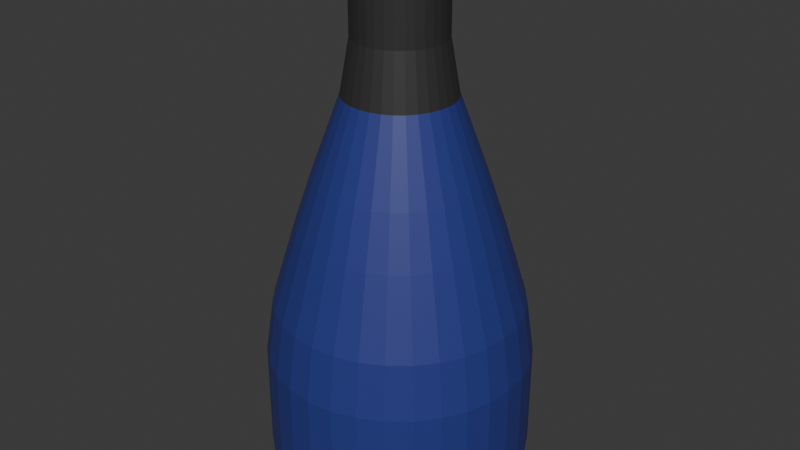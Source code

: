 # Source: Multi_WineBottle2WIP.blend  (saved by Blender 4.5.87; exported with 4.5.12 LTS)
import bpy
from mathutils import Matrix  # noqa: F401  (used for matrix-valued properties, if any)

bpy.ops.wm.read_factory_settings(use_empty=True)
scene = bpy.context.scene
scene.name = 'Scene'

# ---- collections
col_collection = bpy.data.collections.new('Collection'); scene.collection.children.link(col_collection)

# ---- materials (node trees are filled in below, after node groups)
mat_material_002 = bpy.data.materials.new('Material.002')
mat_material_002.diffuse_color = (0.0339, 0.0339, 0.0339, 1.0)
mat_material_002.roughness = 0.5
mat_material_003 = bpy.data.materials.new('Material.003')
mat_material_003.diffuse_color = (0.5906, 0.3712, 0.1878, 1.0)
mat_material_003.roughness = 0.5
mat_material_001 = bpy.data.materials.new('Material.001')
mat_material_001.diffuse_color = (0.006064, 0.04245, 0.005869, 1.0)
mat_material_001.roughness = 0.5
mat_material_004 = bpy.data.materials.new('Material.004')

# ---- material node trees
mat_material_002.use_nodes = True; mat_material_002.node_tree.nodes.clear()
_N = mat_material_002.node_tree.nodes; _L = mat_material_002.node_tree.links
n0 = _N.new('ShaderNodeBsdfPrincipled'); n0.name = 'Principled BSDF'; n0.location = (-200, 100)
n0.inputs[0].default_value = (0.0339, 0.0339, 0.0339, 1.0)
n1 = _N.new('ShaderNodeOutputMaterial'); n1.name = 'Material Output'; n1.location = (200, 100)
n2 = _N.new('ShaderNodeNormalMap'); n2.name = 'Normal Map'; n2.location = (-600, -600)
n2.label = 'Normal/Map'
n2.inputs[0].default_value = 0.0
_L.new(n0.outputs[0], n1.inputs[0])
_L.new(n2.outputs[0], n0.inputs[5])
n1.is_active_output = True
mat_material_003.use_nodes = True; mat_material_003.node_tree.nodes.clear()
_N = mat_material_003.node_tree.nodes; _L = mat_material_003.node_tree.links
n0 = _N.new('ShaderNodeBsdfPrincipled'); n0.name = 'Principled BSDF'; n0.location = (-200, 100)
n0.inputs[0].default_value = (0.5906, 0.3712, 0.1878, 1.0)
n1 = _N.new('ShaderNodeOutputMaterial'); n1.name = 'Material Output'; n1.location = (200, 100)
n2 = _N.new('ShaderNodeNormalMap'); n2.name = 'Normal Map'; n2.location = (-600, -600)
n2.label = 'Normal/Map'
n2.inputs[0].default_value = 0.0
_L.new(n0.outputs[0], n1.inputs[0])
_L.new(n2.outputs[0], n0.inputs[5])
n1.is_active_output = True
mat_material_001.use_nodes = True; mat_material_001.node_tree.nodes.clear()
_N = mat_material_001.node_tree.nodes; _L = mat_material_001.node_tree.links
n0 = _N.new('ShaderNodeBsdfPrincipled'); n0.name = 'Principled BSDF'; n0.location = (-200, 100)
n0.inputs[0].default_value = (0.006064, 0.04245, 0.005869, 1.0)
n1 = _N.new('ShaderNodeOutputMaterial'); n1.name = 'Material Output'; n1.location = (200, 100)
n2 = _N.new('ShaderNodeNormalMap'); n2.name = 'Normal Map'; n2.location = (-600, -600)
n2.label = 'Normal/Map'
n2.inputs[0].default_value = 0.0
_L.new(n0.outputs[0], n1.inputs[0])
_L.new(n2.outputs[0], n0.inputs[5])
n1.is_active_output = True
mat_material_004.use_nodes = True; mat_material_004.node_tree.nodes.clear()
_N = mat_material_004.node_tree.nodes; _L = mat_material_004.node_tree.links
n0 = _N.new('ShaderNodeBsdfPrincipled'); n0.name = 'Principled BSDF'; n0.location = (-200, 100)
n0.inputs[0].default_value = (0.02757, 0.0401, 0.232, 1.0)
n1 = _N.new('ShaderNodeOutputMaterial'); n1.name = 'Material Output'; n1.location = (200, 100)
_L.new(n0.outputs[0], n1.inputs[0])
n1.is_active_output = True

# ---- world
world_world = bpy.data.worlds.new('World'); scene.world = world_world
world_world.use_nodes = True; world_world.node_tree.nodes.clear()
_N = world_world.node_tree.nodes; _L = world_world.node_tree.links
n0 = _N.new('ShaderNodeOutputWorld'); n0.name = 'World Output'; n0.location = (300, 300)
n1 = _N.new('ShaderNodeBackground'); n1.name = 'Background'; n1.location = (10, 300)
n1.inputs[0].default_value = (0.05088, 0.05088, 0.05088, 1.0)
_L.new(n1.outputs[0], n0.inputs[0])
n0.is_active_output = True
world_world.color = (0.05088, 0.05088, 0.05088)
world_world.sun_shadow_jitter_overblur = 0.0

# ---- meshes
me_cylinder = bpy.data.meshes.new('Cylinder')
me_cylinder.from_pydata([(0.04052, 0.2037, 3.221), (0.06649, 0.3343, 3.089), (2.689e-08, 0.3408, 3.089), (1.108e-07, 0.2077, 3.221), (0.07948, 0.1919, 3.221), (0.1304, 0.3149, 3.089), (0.1154, 0.1727, 3.221), (0.1893, 0.2834, 3.089), (0.1469, 0.1469, 3.221), (0.241, 0.241, 3.089), (0.1727, 0.1154, 3.221), (0.2834, 0.1893, 3.089), (0.1919, 0.07948, 3.221), (0.3149, 0.1304, 3.089), (0.2037, 0.04052, 3.221), (0.3343, 0.06649, 3.089), (0.2077, -7.451e-08, 3.221), (0.3408, 1.199e-09, 3.089), (0.2037, -0.04052, 3.221), (0.3343, -0.06649, 3.089), (0.1919, -0.07948, 3.221), (0.3149, -0.1304, 3.089), (0.1727, -0.1154, 3.221), (0.2834, -0.1893, 3.089), (0.1469, -0.1469, 3.221), (0.241, -0.241, 3.089), (0.1154, -0.1727, 3.221), (0.1893, -0.2834, 3.089), (0.07948, -0.1919, 3.221), (0.1304, -0.3149, 3.089), (0.04052, -0.2037, 3.221), (0.06649, -0.3343, 3.089), (1.099e-07, -0.2077, 3.221), (2.689e-08, -0.3408, 3.089), (-0.04052, -0.2037, 3.221), (-0.06649, -0.3343, 3.089), (-0.07948, -0.1919, 3.221), (-0.1304, -0.3149, 3.089), (-0.1154, -0.1727, 3.221), (-0.1893, -0.2834, 3.089), (-0.1469, -0.1469, 3.221), (-0.241, -0.241, 3.089), (-0.1727, -0.1154, 3.221), (-0.2834, -0.1893, 3.089), (-0.1919, -0.07948, 3.221), (-0.3149, -0.1304, 3.089), (-0.2037, -0.04052, 3.221), (-0.3343, -0.06649, 3.089), (-0.2077, -7.357e-08, 3.221), (-0.3408, 1.199e-09, 3.089), (-0.2037, 0.04052, 3.221), (-0.3343, 0.06649, 3.089), (-0.1919, 0.07948, 3.221), (-0.3149, 0.1304, 3.089), (-0.1727, 0.1154, 3.221), (-0.2834, 0.1893, 3.089), (-0.1469, 0.1469, 3.221), (-0.241, 0.241, 3.089), (-0.1154, 0.1727, 3.221), (-0.1893, 0.2834, 3.089), (-0.07948, 0.1919, 3.221), (-0.1304, 0.3149, 3.089), (-0.04052, 0.2037, 3.221), (-0.06649, 0.3343, 3.089), (0.0, 0.8258, -0.04003), (0.0, 1.0, 0.1334), (-5.201e-09, 0.4118, 2.405), (5.033e-09, 0.3408, 2.737), (0.1611, 0.8099, -0.04003), (0.1951, 0.9808, 0.1334), (0.06649, 0.3343, 2.737), (0.08034, 0.4039, 2.405), (0.316, 0.7629, -0.04003), (0.3827, 0.9239, 0.1334), (0.1304, 0.3149, 2.737), (0.1576, 0.3805, 2.405), (0.4588, 0.6866, -0.04003), (0.5556, 0.8315, 0.1334), (0.1893, 0.2834, 2.737), (0.2288, 0.3424, 2.405), (0.5839, 0.5839, -0.04003), (0.7071, 0.7071, 0.1334), (0.241, 0.241, 2.737), (0.2912, 0.2912, 2.405), (0.6866, 0.4588, -0.04003), (0.8315, 0.5556, 0.1334), (0.2834, 0.1893, 2.737), (0.3424, 0.2288, 2.405), (0.7629, 0.316, -0.04003), (0.9239, 0.3827, 0.1334), (0.3149, 0.1304, 2.737), (0.3805, 0.1576, 2.405), (0.8099, 0.1611, -0.04003), (0.9808, 0.1951, 0.1334), (0.3343, 0.06649, 2.737), (0.4039, 0.08034, 2.405), (0.8258, 0.0, -0.04003), (1.0, 0.0, 0.1334), (0.3408, 1.199e-09, 2.737), (0.4118, 1.247e-09, 2.405), (0.8099, -0.1611, -0.04003), (0.9808, -0.1951, 0.1334), (0.3343, -0.06649, 2.737), (0.4039, -0.08034, 2.405), (0.7629, -0.316, -0.04003), (0.9239, -0.3827, 0.1334), (0.3149, -0.1304, 2.737), (0.3805, -0.1576, 2.405), (0.6866, -0.4588, -0.04003), (0.8315, -0.5556, 0.1334), (0.2834, -0.1893, 2.737), (0.3424, -0.2288, 2.405), (0.5839, -0.5839, -0.04003), (0.7071, -0.7071, 0.1334), (0.241, -0.241, 2.737), (0.2912, -0.2912, 2.405), (0.4588, -0.6866, -0.04003), (0.5556, -0.8315, 0.1334), (0.1893, -0.2834, 2.737), (0.2288, -0.3424, 2.405), (0.316, -0.7629, -0.04003), (0.3827, -0.9239, 0.1334), (0.1304, -0.3149, 2.737), (0.1576, -0.3805, 2.405), (0.1611, -0.8099, -0.04003), (0.1951, -0.9808, 0.1334), (0.06649, -0.3343, 2.737), (0.08034, -0.4039, 2.405), (0.0, -0.8258, -0.04003), (0.0, -1.0, 0.1334), (5.033e-09, -0.3408, 2.737), (-5.201e-09, -0.4118, 2.405), (-0.1611, -0.8099, -0.04003), (-0.1951, -0.9808, 0.1334), (-0.06649, -0.3343, 2.737), (-0.08034, -0.4039, 2.405), (-0.316, -0.7629, -0.04003), (-0.3827, -0.9239, 0.1334), (-0.1304, -0.3149, 2.737), (-0.1576, -0.3805, 2.405), (-0.4588, -0.6866, -0.04003), (-0.5556, -0.8315, 0.1334), (-0.1893, -0.2834, 2.737), (-0.2288, -0.3424, 2.405), (-0.5839, -0.5839, -0.04003), (-0.7071, -0.7071, 0.1334), (-0.241, -0.241, 2.737), (-0.2912, -0.2912, 2.405), (-0.6866, -0.4588, -0.04003), (-0.8315, -0.5556, 0.1334), (-0.2834, -0.1893, 2.737), (-0.3424, -0.2288, 2.405), (-0.7629, -0.316, -0.04003), (-0.9239, -0.3827, 0.1334), (-0.3149, -0.1304, 2.737), (-0.3805, -0.1576, 2.405), (-0.8099, -0.1611, -0.04003), (-0.9808, -0.1951, 0.1334), (-0.3343, -0.06649, 2.737), (-0.4039, -0.08034, 2.405), (-0.8258, 0.0, -0.04003), (-1.0, 0.0, 0.1334), (-0.3408, 1.199e-09, 2.737), (-0.4118, 1.247e-09, 2.405), (-0.8099, 0.1611, -0.04003), (-0.9808, 0.1951, 0.1334), (-0.3343, 0.06649, 2.737), (-0.4039, 0.08034, 2.405), (-0.7629, 0.316, -0.04003), (-0.9239, 0.3827, 0.1334), (-0.3149, 0.1304, 2.737), (-0.3805, 0.1576, 2.405), (-0.6866, 0.4588, -0.04003), (-0.8315, 0.5556, 0.1334), (-0.2834, 0.1893, 2.737), (-0.3424, 0.2288, 2.405), (-0.5839, 0.5839, -0.04003), (-0.7071, 0.7071, 0.1334), (-0.241, 0.241, 2.737), (-0.2912, 0.2912, 2.405), (-0.4588, 0.6866, -0.04003), (-0.5556, 0.8315, 0.1334), (-0.1893, 0.2834, 2.737), (-0.2288, 0.3424, 2.405), (-0.316, 0.7629, -0.04003), (-0.3827, 0.9239, 0.1334), (-0.1304, 0.3149, 2.737), (-0.1576, 0.3805, 2.405), (-0.1611, 0.8099, -0.04003), (-0.1951, 0.9808, 0.1334), (-0.06649, 0.3343, 2.737), (-0.08034, 0.4039, 2.405), (-6.186e-10, 0.9392, 1.122), (0.0, 1.0, 0.7866), (0.1951, 0.9808, 0.7866), (0.1832, 0.9212, 1.122), (0.3827, 0.9239, 0.7866), (0.3594, 0.8677, 1.122), (0.5556, 0.8315, 0.7866), (0.5218, 0.7809, 1.122), (0.7071, 0.7071, 0.7866), (0.6641, 0.6641, 1.122), (0.8315, 0.5556, 0.7866), (0.7809, 0.5218, 1.122), (0.9239, 0.3827, 0.7866), (0.8677, 0.3594, 1.122), (0.9808, 0.1951, 0.7866), (0.9212, 0.1832, 1.122), (1.0, 0.0, 0.7866), (0.9392, 2.911e-10, 1.122), (0.9808, -0.1951, 0.7866), (0.9212, -0.1832, 1.122), (0.9239, -0.3827, 0.7866), (0.8677, -0.3594, 1.122), (0.8315, -0.5556, 0.7866), (0.7809, -0.5218, 1.122), (0.7071, -0.7071, 0.7866), (0.6641, -0.6641, 1.122), (0.5556, -0.8315, 0.7866), (0.5218, -0.7809, 1.122), (0.3827, -0.9239, 0.7866), (0.3594, -0.8677, 1.122), (0.1951, -0.9808, 0.7866), (0.1832, -0.9212, 1.122), (0.0, -1.0, 0.7866), (-6.186e-10, -0.9392, 1.122), (-0.1951, -0.9808, 0.7866), (-0.1832, -0.9212, 1.122), (-0.3827, -0.9239, 0.7866), (-0.3594, -0.8677, 1.122), (-0.5556, -0.8315, 0.7866), (-0.5218, -0.7809, 1.122), (-0.7071, -0.7071, 0.7866), (-0.6641, -0.6641, 1.122), (-0.8315, -0.5556, 0.7866), (-0.7809, -0.5218, 1.122), (-0.9239, -0.3827, 0.7866), (-0.8677, -0.3594, 1.122), (-0.9808, -0.1951, 0.7866), (-0.9212, -0.1832, 1.122), (-1.0, 0.0, 0.7866), (-0.9392, 2.911e-10, 1.122), (-0.9808, 0.1951, 0.7866), (-0.9212, 0.1832, 1.122), (-0.9239, 0.3827, 0.7866), (-0.8677, 0.3594, 1.122), (-0.8315, 0.5556, 0.7866), (-0.7809, 0.5218, 1.122), (-0.7071, 0.7071, 0.7866), (-0.6641, 0.6641, 1.122), (-0.5556, 0.8315, 0.7866), (-0.5218, 0.7809, 1.122), (-0.3827, 0.9239, 0.7866), (-0.3594, 0.8677, 1.122), (-0.1951, 0.9808, 0.7866), (-0.1832, 0.9212, 1.122), (-3.587e-09, 0.6286, 1.922), (-2.439e-09, 0.7604, 1.601), (0.1483, 0.7458, 1.601), (0.1226, 0.6165, 1.922), (0.291, 0.7025, 1.601), (0.2405, 0.5807, 1.922), (0.4224, 0.6322, 1.601), (0.3492, 0.5226, 1.922), (0.5377, 0.5377, 1.601), (0.4445, 0.4445, 1.922), (0.6322, 0.4224, 1.601), (0.5226, 0.3492, 1.922), (0.7025, 0.291, 1.601), (0.5807, 0.2405, 1.922), (0.7458, 0.1483, 1.601), (0.6165, 0.1226, 1.922), (0.7604, 1.148e-09, 1.601), (0.6286, 1.391e-09, 1.922), (0.7458, -0.1483, 1.601), (0.6165, -0.1226, 1.922), (0.7025, -0.291, 1.601), (0.5807, -0.2405, 1.922), (0.6322, -0.4224, 1.601), (0.5226, -0.3492, 1.922), (0.5377, -0.5377, 1.601), (0.4445, -0.4445, 1.922), (0.4224, -0.6322, 1.601), (0.3492, -0.5226, 1.922), (0.291, -0.7025, 1.601), (0.2405, -0.5807, 1.922), (0.1483, -0.7458, 1.601), (0.1226, -0.6165, 1.922), (-2.439e-09, -0.7604, 1.601), (-3.587e-09, -0.6286, 1.922), (-0.1483, -0.7458, 1.601), (-0.1226, -0.6165, 1.922), (-0.291, -0.7025, 1.601), (-0.2405, -0.5807, 1.922), (-0.4224, -0.6322, 1.601), (-0.3492, -0.5226, 1.922), (-0.5377, -0.5377, 1.601), (-0.4445, -0.4445, 1.922), (-0.6322, -0.4224, 1.601), (-0.5226, -0.3492, 1.922), (-0.7025, -0.291, 1.601), (-0.5807, -0.2405, 1.922), (-0.7458, -0.1483, 1.601), (-0.6165, -0.1226, 1.922), (-0.7604, 1.148e-09, 1.601), (-0.6286, 1.391e-09, 1.922), (-0.7458, 0.1483, 1.601), (-0.6165, 0.1226, 1.922), (-0.7025, 0.291, 1.601), (-0.5807, 0.2405, 1.922), (-0.6322, 0.4224, 1.601), (-0.5226, 0.3492, 1.922), (-0.5377, 0.5377, 1.601), (-0.4445, 0.4445, 1.922), (-0.4224, 0.6322, 1.601), (-0.3492, 0.5226, 1.922), (-0.291, 0.7025, 1.601), (-0.2405, 0.5807, 1.922), (-0.1483, 0.7458, 1.601), (-0.1226, 0.6165, 1.922)], [], [(319, 191, 66, 256), (73, 196, 198, 77), (77, 198, 200, 81), (81, 200, 202, 85), (85, 202, 204, 89), (89, 204, 206, 93), (93, 206, 208, 97), (97, 208, 210, 101), (101, 210, 212, 105), (105, 212, 214, 109), (109, 214, 216, 113), (113, 216, 218, 117), (117, 218, 220, 121), (121, 220, 222, 125), (125, 222, 224, 129), (129, 224, 226, 133), (133, 226, 228, 137), (137, 228, 230, 141), (141, 230, 232, 145), (145, 232, 234, 149), (149, 234, 236, 153), (153, 236, 238, 157), (157, 238, 240, 161), (161, 240, 242, 165), (165, 242, 244, 169), (169, 244, 246, 173), (173, 246, 248, 177), (177, 248, 250, 181), (181, 250, 252, 185), (185, 252, 254, 189), (273, 99, 103, 275), (255, 318, 257, 192), (67, 190, 63, 2), (189, 254, 193, 65), (70, 67, 2, 1), (190, 186, 61, 63), (186, 182, 59, 61), (182, 178, 57, 59), (178, 174, 55, 57), (174, 170, 53, 55), (170, 166, 51, 53), (166, 162, 49, 51), (162, 158, 47, 49), (158, 154, 45, 47), (154, 150, 43, 45), (150, 146, 41, 43), (146, 142, 39, 41), (142, 138, 37, 39), (138, 134, 35, 37), (134, 130, 33, 35), (130, 126, 31, 33), (126, 122, 29, 31), (122, 118, 27, 29), (118, 114, 25, 27), (114, 110, 23, 25), (110, 106, 21, 23), (106, 102, 19, 21), (102, 98, 17, 19), (98, 94, 15, 17), (94, 90, 13, 15), (90, 86, 11, 13), (86, 82, 9, 11), (82, 78, 7, 9), (78, 74, 5, 7), (74, 70, 1, 5), (64, 68, 72, 76, 80, 84, 88, 92, 96, 100, 104, 108, 112, 116, 120, 124, 128, 132, 136, 140, 144, 148, 152, 156, 160, 164, 168, 172, 176, 180, 184, 188), (192, 257, 258, 195), (253, 316, 318, 255), (251, 314, 316, 253), (249, 312, 314, 251), (247, 310, 312, 249), (245, 308, 310, 247), (243, 306, 308, 245), (241, 304, 306, 243), (239, 302, 304, 241), (237, 300, 302, 239), (235, 298, 300, 237), (233, 296, 298, 235), (231, 294, 296, 233), (229, 292, 294, 231), (227, 290, 292, 229), (225, 288, 290, 227), (223, 286, 288, 225), (221, 284, 286, 223), (219, 282, 284, 221), (217, 280, 282, 219), (215, 278, 280, 217), (213, 276, 278, 215), (211, 274, 276, 213), (209, 272, 274, 211), (207, 270, 272, 209), (205, 268, 270, 207), (203, 266, 268, 205), (201, 264, 266, 203), (199, 262, 264, 201), (197, 260, 262, 199), (195, 258, 260, 197), (259, 71, 75, 261), (291, 135, 139, 293), (309, 171, 175, 311), (265, 83, 87, 267), (283, 119, 123, 285), (301, 155, 159, 303), (275, 103, 107, 277), (293, 139, 143, 295), (311, 175, 179, 313), (267, 87, 91, 269), (285, 123, 127, 287), (303, 159, 163, 305), (0, 3, 62, 60, 58, 56, 54, 52, 50, 48, 46, 44, 42, 40, 38, 36, 34, 32, 30, 28, 26, 24, 22, 20, 18, 16, 14, 12, 10, 8, 6, 4), (261, 75, 79, 263), (277, 107, 111, 279), (295, 143, 147, 297), (313, 179, 183, 315), (269, 91, 95, 271), (287, 127, 131, 289), (305, 163, 167, 307), (69, 194, 196, 73), (279, 111, 115, 281), (297, 147, 151, 299), (315, 183, 187, 317), (271, 95, 99, 273), (289, 131, 135, 291), (307, 167, 171, 309), (263, 79, 83, 265), (281, 115, 119, 283), (299, 151, 155, 301), (317, 187, 191, 319), (1, 2, 3, 0), (5, 1, 0, 4), (7, 5, 4, 6), (9, 7, 6, 8), (11, 9, 8, 10), (13, 11, 10, 12), (15, 13, 12, 14), (17, 15, 14, 16), (19, 17, 16, 18), (21, 19, 18, 20), (23, 21, 20, 22), (25, 23, 22, 24), (27, 25, 24, 26), (29, 27, 26, 28), (31, 29, 28, 30), (33, 31, 30, 32), (35, 33, 32, 34), (37, 35, 34, 36), (39, 37, 36, 38), (41, 39, 38, 40), (43, 41, 40, 42), (45, 43, 42, 44), (47, 45, 44, 46), (49, 47, 46, 48), (51, 49, 48, 50), (53, 51, 50, 52), (55, 53, 52, 54), (57, 55, 54, 56), (59, 57, 56, 58), (61, 59, 58, 60), (63, 61, 60, 62), (2, 63, 62, 3), (256, 66, 71, 259), (65, 69, 68, 64), (71, 66, 67, 70), (69, 73, 72, 68), (75, 71, 70, 74), (73, 77, 76, 72), (79, 75, 74, 78), (77, 81, 80, 76), (83, 79, 78, 82), (81, 85, 84, 80), (87, 83, 82, 86), (85, 89, 88, 84), (91, 87, 86, 90), (89, 93, 92, 88), (95, 91, 90, 94), (93, 97, 96, 92), (99, 95, 94, 98), (97, 101, 100, 96), (103, 99, 98, 102), (101, 105, 104, 100), (107, 103, 102, 106), (105, 109, 108, 104), (111, 107, 106, 110), (109, 113, 112, 108), (115, 111, 110, 114), (113, 117, 116, 112), (119, 115, 114, 118), (117, 121, 120, 116), (123, 119, 118, 122), (121, 125, 124, 120), (127, 123, 122, 126), (125, 129, 128, 124), (131, 127, 126, 130), (129, 133, 132, 128), (135, 131, 130, 134), (133, 137, 136, 132), (139, 135, 134, 138), (137, 141, 140, 136), (143, 139, 138, 142), (141, 145, 144, 140), (147, 143, 142, 146), (145, 149, 148, 144), (151, 147, 146, 150), (149, 153, 152, 148), (155, 151, 150, 154), (153, 157, 156, 152), (159, 155, 154, 158), (157, 161, 160, 156), (163, 159, 158, 162), (161, 165, 164, 160), (167, 163, 162, 166), (165, 169, 168, 164), (171, 167, 166, 170), (169, 173, 172, 168), (175, 171, 170, 174), (173, 177, 176, 172), (179, 175, 174, 178), (177, 181, 180, 176), (183, 179, 178, 182), (181, 185, 184, 180), (187, 183, 182, 186), (185, 189, 188, 184), (191, 187, 186, 190), (189, 65, 64, 188), (66, 191, 190, 67), (255, 192, 193, 254), (253, 255, 254, 252), (251, 253, 252, 250), (249, 251, 250, 248), (247, 249, 248, 246), (245, 247, 246, 244), (243, 245, 244, 242), (241, 243, 242, 240), (239, 241, 240, 238), (237, 239, 238, 236), (235, 237, 236, 234), (233, 235, 234, 232), (231, 233, 232, 230), (229, 231, 230, 228), (227, 229, 228, 226), (225, 227, 226, 224), (223, 225, 224, 222), (221, 223, 222, 220), (219, 221, 220, 218), (217, 219, 218, 216), (215, 217, 216, 214), (213, 215, 214, 212), (211, 213, 212, 210), (209, 211, 210, 208), (207, 209, 208, 206), (205, 207, 206, 204), (203, 205, 204, 202), (201, 203, 202, 200), (199, 201, 200, 198), (197, 199, 198, 196), (195, 197, 196, 194), (192, 195, 194, 193), (319, 256, 257, 318), (317, 319, 318, 316), (315, 317, 316, 314), (313, 315, 314, 312), (311, 313, 312, 310), (309, 311, 310, 308), (307, 309, 308, 306), (305, 307, 306, 304), (303, 305, 304, 302), (301, 303, 302, 300), (299, 301, 300, 298), (297, 299, 298, 296), (295, 297, 296, 294), (293, 295, 294, 292), (291, 293, 292, 290), (289, 291, 290, 288), (287, 289, 288, 286), (285, 287, 286, 284), (283, 285, 284, 282), (281, 283, 282, 280), (279, 281, 280, 278), (277, 279, 278, 276), (275, 277, 276, 274), (273, 275, 274, 272), (271, 273, 272, 270), (269, 271, 270, 268), (267, 269, 268, 266), (265, 267, 266, 264), (263, 265, 264, 262), (261, 263, 262, 260), (259, 261, 260, 258), (256, 259, 258, 257), (65, 193, 194, 69)])
me_cylinder.polygons.foreach_set('material_index', [3, 3, 3, 3, 3, 3, 3, 3, 3, 3, 3, 3, 3, 3, 3, 3, 3, 3, 3, 3, 3, 3, 3, 3, 3, 3, 3, 3, 3, 3, 3, 3, 0, 3, 0, 0, 0, 0, 0, 0, 0, 0, 0, 0, 0, 0, 0, 0, 0, 0, 0, 0, 0, 0, 0, 0, 0, 0, 0, 0, 0, 0, 0, 0, 0, 3, 3, 3, 3, 3, 3, 3, 3, 3, 3, 3, 3, 3, 3, 3, 3, 3, 3, 3, 3, 3, 3, 3, 3, 3, 3, 3, 3, 3, 3, 3, 3, 3, 3, 3, 3, 3, 3, 3, 3, 3, 3, 3, 3, 1, 3, 3, 3, 3, 3, 3, 3, 3, 3, 3, 3, 3, 3, 3, 3, 3, 3, 3, 1, 1, 1, 1, 1, 1, 1, 1, 1, 1, 1, 1, 1, 1, 1, 1, 1, 1, 1, 1, 1, 1, 1, 1, 1, 1, 1, 1, 1, 1, 1, 1, 3, 3, 0, 3, 0, 3, 0, 3, 0, 3, 0, 3, 0, 3, 0, 3, 0, 3, 0, 3, 0, 3, 0, 3, 0, 3, 0, 3, 0, 3, 0, 3, 0, 3, 0, 3, 0, 3, 0, 3, 0, 3, 0, 3, 0, 3, 0, 3, 0, 3, 0, 3, 0, 3, 0, 3, 0, 3, 0, 3, 0, 3, 0, 3, 0, 3, 3, 3, 3, 3, 3, 3, 3, 3, 3, 3, 3, 3, 3, 3, 3, 3, 3, 3, 3, 3, 3, 3, 3, 3, 3, 3, 3, 3, 3, 3, 3, 3, 3, 3, 3, 3, 3, 3, 3, 3, 3, 3, 3, 3, 3, 3, 3, 3, 3, 3, 3, 3, 3, 3, 3, 3, 3, 3, 3, 3, 3, 3, 3, 3])
_uv = me_cylinder.uv_layers.new(name='UVMap')
_uv.uv.foreach_set('vector', [0.07709, 0.2595, 0.08783, 0.1611, 0.1013, 0.1618, 0.09771, 0.2605, 0.1577, 0.6056, 0.1577, 0.4848, 0.1886, 0.4815, 0.1886, 0.6023, 0.1886, 0.6023, 0.1886, 0.4815, 0.2164, 0.4768, 0.2164, 0.5976, 0.2164, 0.5976, 0.2164, 0.4768, 0.2401, 0.4708, 0.2401, 0.5916, 0.2533, 0.5976, 0.2533, 0.4768, 0.2811, 0.4815, 0.2811, 0.6023, 0.2811, 0.6023, 0.2811, 0.4815, 0.312, 0.4848, 0.312, 0.6056, 0.312, 0.6056, 0.312, 0.4848, 0.3448, 0.4865, 0.3448, 0.6072, 0.3448, 0.6072, 0.3448, 0.4865, 0.3782, 0.4865, 0.3782, 0.6072, 0.3782, 0.6072, 0.3782, 0.4865, 0.411, 0.4848, 0.411, 0.6056, 0.411, 0.6056, 0.411, 0.4848, 0.4419, 0.4815, 0.4419, 0.6023, 0.4419, 0.6023, 0.4419, 0.4815, 0.4697, 0.4768, 0.4697, 0.5976, 0.4697, 0.5976, 0.4697, 0.4768, 0.4934, 0.4708, 0.4934, 0.5916, 0.5066, 0.5976, 0.5066, 0.4768, 0.5344, 0.4815, 0.5344, 0.6023, 0.5344, 0.6023, 0.5344, 0.4815, 0.5653, 0.4848, 0.5653, 0.6056, 0.5653, 0.6056, 0.5653, 0.4848, 0.5981, 0.4865, 0.5981, 0.6072, 0.5981, 0.6072, 0.5981, 0.4865, 0.6315, 0.4865, 0.6315, 0.6072, 0.6315, 0.6072, 0.6315, 0.4865, 0.6643, 0.4848, 0.6643, 0.6056, 0.6643, 0.6056, 0.6643, 0.4848, 0.6952, 0.4815, 0.6952, 0.6023, 0.6952, 0.6023, 0.6952, 0.4815, 0.723, 0.4768, 0.723, 0.5976, 0.723, 0.5976, 0.723, 0.4768, 0.7467, 0.4708, 0.7467, 0.5916, 0.7599, 0.5976, 0.7599, 0.4768, 0.7877, 0.4815, 0.7877, 0.6023, 0.7877, 0.6023, 0.7877, 0.4815, 0.8186, 0.4848, 0.8186, 0.6056, 0.8186, 0.6056, 0.8186, 0.4848, 0.8514, 0.4865, 0.8514, 0.6072, 0.8514, 0.6072, 0.8514, 0.4865, 0.8849, 0.4865, 0.8849, 0.6072, 0.8849, 0.6072, 0.8849, 0.4865, 0.9177, 0.4848, 0.9177, 0.6056, 0.9177, 0.6056, 0.9177, 0.4848, 0.9485, 0.4815, 0.9485, 0.6023, 0.9485, 0.6023, 0.9485, 0.4815, 0.9764, 0.4768, 0.9764, 0.5976, 0.9764, 0.5976, 0.9764, 0.4768, 1.0, 0.4708, 1.0, 0.5916, 0.0, 0.5976, 0.0, 0.4768, 0.02781, 0.4815, 0.02781, 0.6023, 0.02781, 0.6023, 0.02781, 0.4815, 0.0587, 0.4848, 0.0587, 0.6056, 0.351, 0.2605, 0.3546, 0.1618, 0.3684, 0.1618, 0.372, 0.2605, 0.06171, 0.4202, 0.07057, 0.3243, 0.09551, 0.3255, 0.09252, 0.4217, 0.1025, 0.09735, 0.09135, 0.09679, 0.09135, 0.03168, 0.1025, 0.03224, 0.0587, 0.6056, 0.0587, 0.4848, 0.0915, 0.4865, 0.0915, 0.6072, 0.1139, 0.09735, 0.1025, 0.09735, 0.1025, 0.03224, 0.1139, 0.03224, 0.09135, 0.09679, 0.08082, 0.09568, 0.08082, 0.03057, 0.09135, 0.03168, 0.08082, 0.09568, 0.07134, 0.09407, 0.07134, 0.02896, 0.08082, 0.03057, 0.07134, 0.09407, 0.06328, 0.09202, 0.06328, 0.02691, 0.07134, 0.02896, 0.905, 0.09407, 0.8955, 0.09568, 0.8955, 0.03057, 0.905, 0.02896, 0.8955, 0.09568, 0.885, 0.09679, 0.885, 0.03168, 0.8955, 0.03057, 0.885, 0.09679, 0.8738, 0.09735, 0.8738, 0.03224, 0.885, 0.03168, 0.8738, 0.09735, 0.8624, 0.09735, 0.8624, 0.03224, 0.8738, 0.03224, 0.8624, 0.09735, 0.8513, 0.09679, 0.8513, 0.03168, 0.8624, 0.03224, 0.8513, 0.09679, 0.8407, 0.09568, 0.8407, 0.03057, 0.8513, 0.03168, 0.8407, 0.09568, 0.8312, 0.09407, 0.8312, 0.02896, 0.8407, 0.03057, 0.8312, 0.09407, 0.8232, 0.09202, 0.8232, 0.02691, 0.8312, 0.02896, 0.6517, 0.09407, 0.6422, 0.09568, 0.6422, 0.03057, 0.6517, 0.02896, 0.6422, 0.09568, 0.6317, 0.09679, 0.6317, 0.03168, 0.6422, 0.03057, 0.6317, 0.09679, 0.6205, 0.09735, 0.6205, 0.03224, 0.6317, 0.03168, 0.6205, 0.09735, 0.6091, 0.09735, 0.6091, 0.03224, 0.6205, 0.03224, 0.6091, 0.09735, 0.598, 0.09679, 0.598, 0.03168, 0.6091, 0.03224, 0.598, 0.09679, 0.5874, 0.09568, 0.5874, 0.03057, 0.598, 0.03168, 0.5874, 0.09568, 0.5779, 0.09407, 0.5779, 0.02896, 0.5874, 0.03057, 0.5779, 0.09407, 0.5699, 0.09202, 0.5699, 0.02691, 0.5779, 0.02896, 0.3984, 0.09407, 0.3889, 0.09568, 0.3889, 0.03057, 0.3984, 0.02896, 0.3889, 0.09568, 0.3784, 0.09679, 0.3784, 0.03168, 0.3889, 0.03057, 0.3784, 0.09679, 0.3672, 0.09735, 0.3672, 0.03224, 0.3784, 0.03168, 0.3672, 0.09735, 0.3558, 0.09735, 0.3558, 0.03224, 0.3672, 0.03224, 0.3558, 0.09735, 0.3446, 0.09679, 0.3446, 0.03168, 0.3558, 0.03224, 0.3446, 0.09679, 0.3341, 0.09568, 0.3341, 0.03057, 0.3446, 0.03168, 0.3341, 0.09568, 0.3246, 0.09407, 0.3246, 0.02896, 0.3341, 0.03057, 0.3246, 0.09407, 0.3166, 0.09202, 0.3166, 0.02691, 0.3246, 0.02896, 0.1451, 0.09407, 0.1356, 0.09568, 0.1356, 0.03057, 0.1451, 0.02896, 0.1356, 0.09568, 0.1251, 0.09679, 0.1251, 0.03168, 0.1356, 0.03057, 0.1251, 0.09679, 0.1139, 0.09735, 0.1139, 0.03224, 0.1251, 0.03168, 0.3581, 0.8236, 0.3528, 0.7934, 0.3528, 0.7627, 0.3581, 0.7325, 0.3687, 0.7041, 0.384, 0.6785, 0.4036, 0.6568, 0.4265, 0.6397, 0.452, 0.6279, 0.4791, 0.622, 0.5067, 0.622, 0.5338, 0.6279, 0.5593, 0.6397, 0.5823, 0.6568, 0.6018, 0.6785, 0.6172, 0.7041, 0.6277, 0.7325, 0.6331, 0.7627, 0.6331, 0.7934, 0.6277, 0.8236, 0.6172, 0.852, 0.6018, 0.8775, 0.5823, 0.8993, 0.5593, 0.9164, 0.5338, 0.9281, 0.5067, 0.9341, 0.4791, 0.9341, 0.452, 0.9281, 0.4265, 0.9164, 0.4036, 0.8993, 0.384, 0.8775, 0.3687, 0.852, 0.09252, 0.4217, 0.09551, 0.3255, 0.1209, 0.3255, 0.1239, 0.4217, 0.03269, 0.4171, 0.04708, 0.3218, 0.07057, 0.3243, 0.06171, 0.4202, 0.006577, 0.4127, 0.02593, 0.3182, 0.04708, 0.3218, 0.03269, 0.4171, 0.9698, 0.4127, 0.9504, 0.3182, 0.9684, 0.3137, 0.992, 0.407, 0.9437, 0.4171, 0.9293, 0.3218, 0.9504, 0.3182, 0.9698, 0.4127, 0.9146, 0.4202, 0.9058, 0.3243, 0.9293, 0.3218, 0.9437, 0.4171, 0.8838, 0.4217, 0.8808, 0.3255, 0.9058, 0.3243, 0.9146, 0.4202, 0.8524, 0.4217, 0.8554, 0.3255, 0.8808, 0.3255, 0.8838, 0.4217, 0.8216, 0.4202, 0.8305, 0.3243, 0.8554, 0.3255, 0.8524, 0.4217, 0.7926, 0.4171, 0.807, 0.3218, 0.8305, 0.3243, 0.8216, 0.4202, 0.7665, 0.4127, 0.7858, 0.3182, 0.807, 0.3218, 0.7926, 0.4171, 0.7165, 0.4127, 0.6971, 0.3182, 0.7151, 0.3137, 0.7387, 0.407, 0.6904, 0.4171, 0.676, 0.3218, 0.6971, 0.3182, 0.7165, 0.4127, 0.6613, 0.4202, 0.6525, 0.3243, 0.676, 0.3218, 0.6904, 0.4171, 0.6305, 0.4217, 0.6275, 0.3255, 0.6525, 0.3243, 0.6613, 0.4202, 0.5991, 0.4217, 0.6021, 0.3255, 0.6275, 0.3255, 0.6305, 0.4217, 0.5683, 0.4202, 0.5772, 0.3243, 0.6021, 0.3255, 0.5991, 0.4217, 0.5393, 0.4171, 0.5537, 0.3218, 0.5772, 0.3243, 0.5683, 0.4202, 0.5132, 0.4127, 0.5325, 0.3182, 0.5537, 0.3218, 0.5393, 0.4171, 0.4632, 0.4127, 0.4438, 0.3182, 0.4618, 0.3137, 0.4854, 0.407, 0.4371, 0.4171, 0.4227, 0.3218, 0.4438, 0.3182, 0.4632, 0.4127, 0.408, 0.4202, 0.3992, 0.3243, 0.4227, 0.3218, 0.4371, 0.4171, 0.3772, 0.4217, 0.3742, 0.3255, 0.3992, 0.3243, 0.408, 0.4202, 0.3458, 0.4217, 0.3488, 0.3255, 0.3742, 0.3255, 0.3772, 0.4217, 0.315, 0.4202, 0.3239, 0.3243, 0.3488, 0.3255, 0.3458, 0.4217, 0.286, 0.4171, 0.3004, 0.3218, 0.3239, 0.3243, 0.315, 0.4202, 0.2599, 0.4127, 0.2792, 0.3182, 0.3004, 0.3218, 0.286, 0.4171, 0.2099, 0.4127, 0.1905, 0.3182, 0.2085, 0.3137, 0.2321, 0.407, 0.1838, 0.4171, 0.1694, 0.3218, 0.1905, 0.3182, 0.2099, 0.4127, 0.1547, 0.4202, 0.1459, 0.3243, 0.1694, 0.3218, 0.1838, 0.4171, 0.1239, 0.4217, 0.1209, 0.3255, 0.1459, 0.3243, 0.1547, 0.4202, 0.1187, 0.2605, 0.1151, 0.1618, 0.1286, 0.1611, 0.1393, 0.2595, 0.6253, 0.2605, 0.6217, 0.1618, 0.6352, 0.1611, 0.646, 0.2595, 0.8993, 0.2595, 0.8885, 0.1611, 0.9012, 0.1597, 0.9187, 0.2574, 0.2786, 0.2507, 0.3072, 0.1553, 0.317, 0.1578, 0.2935, 0.2545, 0.5468, 0.2545, 0.5703, 0.1578, 0.5817, 0.1597, 0.5643, 0.2574, 0.8176, 0.2574, 0.835, 0.1597, 0.8477, 0.1611, 0.837, 0.2595, 0.372, 0.2605, 0.3684, 0.1618, 0.3819, 0.1611, 0.3927, 0.2595, 0.646, 0.2595, 0.6352, 0.1611, 0.6479, 0.1597, 0.6654, 0.2574, 0.9187, 0.2574, 0.9012, 0.1597, 0.9127, 0.1578, 0.9362, 0.2545, 0.2935, 0.2545, 0.317, 0.1578, 0.3284, 0.1597, 0.311, 0.2574, 0.5643, 0.2574, 0.5817, 0.1597, 0.5944, 0.1611, 0.5837, 0.2595, 0.837, 0.2595, 0.8477, 0.1611, 0.8612, 0.1618, 0.8576, 0.2605, 0.6477, 0.6727, 0.6463, 0.6651, 0.6463, 0.6573, 0.6477, 0.6498, 0.6504, 0.6426, 0.6542, 0.6362, 0.6591, 0.6307, 0.6649, 0.6264, 0.6713, 0.6235, 0.6781, 0.622, 0.6851, 0.622, 0.6919, 0.6235, 0.6983, 0.6264, 0.7041, 0.6307, 0.709, 0.6362, 0.7128, 0.6426, 0.7155, 0.6498, 0.7169, 0.6573, 0.7169, 0.6651, 0.7155, 0.6727, 0.7128, 0.6798, 0.709, 0.6862, 0.7041, 0.6917, 0.6983, 0.696, 0.6919, 0.699, 0.6851, 0.7005, 0.6781, 0.7005, 0.6713, 0.699, 0.6649, 0.696, 0.6591, 0.6917, 0.6542, 0.6862, 0.6504, 0.6798, 0.1393, 0.2595, 0.1286, 0.1611, 0.1413, 0.1597, 0.1588, 0.2574, 0.3927, 0.2595, 0.3819, 0.1611, 0.3946, 0.1597, 0.4121, 0.2574, 0.6654, 0.2574, 0.6479, 0.1597, 0.6594, 0.1578, 0.6829, 0.2545, 0.02533, 0.2507, 0.05392, 0.1553, 0.06366, 0.1578, 0.0402, 0.2545, 0.311, 0.2574, 0.3284, 0.1597, 0.3411, 0.1611, 0.3304, 0.2595, 0.5837, 0.2595, 0.5944, 0.1611, 0.6079, 0.1618, 0.6043, 0.2605, 0.8576, 0.2605, 0.8612, 0.1618, 0.875, 0.1618, 0.8786, 0.2605, 0.1249, 0.6072, 0.1249, 0.4865, 0.1577, 0.4848, 0.1577, 0.6056, 0.4121, 0.2574, 0.3946, 0.1597, 0.4061, 0.1578, 0.4296, 0.2545, 0.7852, 0.2507, 0.8138, 0.1553, 0.8236, 0.1578, 0.8001, 0.2545, 0.0402, 0.2545, 0.06366, 0.1578, 0.07511, 0.1597, 0.05767, 0.2574, 0.3304, 0.2595, 0.3411, 0.1611, 0.3546, 0.1618, 0.351, 0.2605, 0.6043, 0.2605, 0.6079, 0.1618, 0.6217, 0.1618, 0.6253, 0.2605, 0.8786, 0.2605, 0.875, 0.1618, 0.8885, 0.1611, 0.8993, 0.2595, 0.1588, 0.2574, 0.1413, 0.1597, 0.1528, 0.1578, 0.1762, 0.2545, 0.5319, 0.2507, 0.5605, 0.1553, 0.5703, 0.1578, 0.5468, 0.2545, 0.8001, 0.2545, 0.8236, 0.1578, 0.835, 0.1597, 0.8176, 0.2574, 0.05767, 0.2574, 0.07511, 0.1597, 0.08783, 0.1611, 0.07709, 0.2595, 0.1139, 0.03224, 0.1025, 0.03224, 0.1047, 0.002002, 0.1117, 0.002002, 0.1251, 0.03168, 0.1139, 0.03224, 0.1117, 0.002002, 0.1185, 0.001657, 0.1356, 0.03057, 0.1251, 0.03168, 0.1185, 0.001657, 0.1249, 0.0009811, 0.1451, 0.02896, 0.1356, 0.03057, 0.1249, 0.0009811, 0.1307, 0.0, 0.6577, 0.7802, 0.6463, 0.7802, 0.6486, 0.7551, 0.6555, 0.7551, 0.3341, 0.03057, 0.3246, 0.02896, 0.339, 0.0, 0.3448, 0.0009811, 0.3446, 0.03168, 0.3341, 0.03057, 0.3448, 0.0009811, 0.3512, 0.001657, 0.3558, 0.03224, 0.3446, 0.03168, 0.3512, 0.001657, 0.3581, 0.002002, 0.3672, 0.03224, 0.3558, 0.03224, 0.3581, 0.002002, 0.365, 0.002002, 0.3784, 0.03168, 0.3672, 0.03224, 0.365, 0.002002, 0.3718, 0.001657, 0.3889, 0.03057, 0.3784, 0.03168, 0.3718, 0.001657, 0.3782, 0.0009811, 0.3984, 0.02896, 0.3889, 0.03057, 0.3782, 0.0009811, 0.384, 0.0, 0.6709, 0.7551, 0.6823, 0.7551, 0.6801, 0.7802, 0.6732, 0.7802, 0.5874, 0.03057, 0.5779, 0.02896, 0.5924, 0.0, 0.5981, 0.0009811, 0.598, 0.03168, 0.5874, 0.03057, 0.5981, 0.0009811, 0.6045, 0.001657, 0.6091, 0.03224, 0.598, 0.03168, 0.6045, 0.001657, 0.6114, 0.002002, 0.6205, 0.03224, 0.6091, 0.03224, 0.6114, 0.002002, 0.6183, 0.002002, 0.6317, 0.03168, 0.6205, 0.03224, 0.6183, 0.002002, 0.6251, 0.001657, 0.6422, 0.03057, 0.6317, 0.03168, 0.6251, 0.001657, 0.6315, 0.0009811, 0.6517, 0.02896, 0.6422, 0.03057, 0.6315, 0.0009811, 0.6373, 0.0, 0.6463, 0.7152, 0.6577, 0.7152, 0.6555, 0.7403, 0.6486, 0.7403, 0.8407, 0.03057, 0.8312, 0.02896, 0.8457, 0.0, 0.8514, 0.0009811, 0.8513, 0.03168, 0.8407, 0.03057, 0.8514, 0.0009811, 0.8578, 0.001657, 0.8624, 0.03224, 0.8513, 0.03168, 0.8578, 0.001657, 0.8647, 0.002002, 0.8738, 0.03224, 0.8624, 0.03224, 0.8647, 0.002002, 0.8716, 0.002002, 0.885, 0.03168, 0.8738, 0.03224, 0.8716, 0.002002, 0.8784, 0.001657, 0.8955, 0.03057, 0.885, 0.03168, 0.8784, 0.001657, 0.8848, 0.0009811, 0.905, 0.02896, 0.8955, 0.03057, 0.8848, 0.0009811, 0.8906, 0.0, 0.6823, 0.7403, 0.6709, 0.7403, 0.6732, 0.7152, 0.6801, 0.7152, 0.08082, 0.03057, 0.07134, 0.02896, 0.08574, 0.0, 0.09152, 0.0009811, 0.09135, 0.03168, 0.08082, 0.03057, 0.09152, 0.0009811, 0.09794, 0.001657, 0.1025, 0.03224, 0.09135, 0.03168, 0.09794, 0.001657, 0.1047, 0.002002, 0.09771, 0.2605, 0.1013, 0.1618, 0.1151, 0.1618, 0.1187, 0.2605, 0.0379, 0.9315, 0.01932, 0.9005, 0.04554, 0.8849, 0.06088, 0.9105, 0.1151, 0.1618, 0.1013, 0.1618, 0.1025, 0.09735, 0.1139, 0.09735, 0.01932, 0.9005, 0.006524, 0.8661, 0.03497, 0.8565, 0.04554, 0.8849, 0.1286, 0.1611, 0.1151, 0.1618, 0.1139, 0.09735, 0.1251, 0.09679, 0.006524, 0.8661, 6.605e-09, 0.8296, 0.02958, 0.8263, 0.03497, 0.8565, 0.1413, 0.1597, 0.1286, 0.1611, 0.1251, 0.09679, 0.1356, 0.09568, 6.605e-09, 0.8296, 7.077e-09, 0.7924, 0.02958, 0.7956, 0.02958, 0.8263, 0.1528, 0.1578, 0.1413, 0.1597, 0.1356, 0.09568, 0.1451, 0.09407, 7.077e-09, 0.7924, 0.006524, 0.7558, 0.03497, 0.7654, 0.02958, 0.7956, 0.317, 0.1578, 0.3072, 0.1553, 0.3166, 0.09202, 0.3246, 0.09407, 0.006524, 0.7558, 0.01932, 0.7214, 0.04554, 0.737, 0.03497, 0.7654, 0.3284, 0.1597, 0.317, 0.1578, 0.3246, 0.09407, 0.3341, 0.09568, 0.01932, 0.7214, 0.0379, 0.6905, 0.06088, 0.7115, 0.04554, 0.737, 0.3411, 0.1611, 0.3284, 0.1597, 0.3341, 0.09568, 0.3446, 0.09679, 0.0379, 0.6905, 0.06155, 0.6642, 0.08041, 0.6897, 0.06088, 0.7115, 0.3546, 0.1618, 0.3411, 0.1611, 0.3446, 0.09679, 0.3558, 0.09735, 0.06155, 0.6642, 0.08935, 0.6435, 0.1034, 0.6727, 0.08041, 0.6897, 0.3684, 0.1618, 0.3546, 0.1618, 0.3558, 0.09735, 0.3672, 0.09735, 0.08935, 0.6435, 0.1202, 0.6292, 0.1289, 0.6609, 0.1034, 0.6727, 0.3819, 0.1611, 0.3684, 0.1618, 0.3672, 0.09735, 0.3784, 0.09679, 0.1202, 0.6292, 0.153, 0.622, 0.156, 0.6549, 0.1289, 0.6609, 0.3946, 0.1597, 0.3819, 0.1611, 0.3784, 0.09679, 0.3889, 0.09568, 0.153, 0.622, 0.1865, 0.622, 0.1836, 0.6549, 0.156, 0.6549, 0.4061, 0.1578, 0.3946, 0.1597, 0.3889, 0.09568, 0.3984, 0.09407, 0.1865, 0.622, 0.2193, 0.6292, 0.2107, 0.6609, 0.1836, 0.6549, 0.5703, 0.1578, 0.5605, 0.1553, 0.5699, 0.09202, 0.5779, 0.09407, 0.2193, 0.6292, 0.2502, 0.6435, 0.2362, 0.6727, 0.2107, 0.6609, 0.5817, 0.1597, 0.5703, 0.1578, 0.5779, 0.09407, 0.5874, 0.09568, 0.2502, 0.6435, 0.278, 0.6642, 0.2591, 0.6897, 0.2362, 0.6727, 0.5944, 0.1611, 0.5817, 0.1597, 0.5874, 0.09568, 0.598, 0.09679, 0.278, 0.6642, 0.3016, 0.6905, 0.2787, 0.7115, 0.2591, 0.6897, 0.6079, 0.1618, 0.5944, 0.1611, 0.598, 0.09679, 0.6091, 0.09735, 0.3016, 0.6905, 0.3202, 0.7214, 0.294, 0.737, 0.2787, 0.7115, 0.6217, 0.1618, 0.6079, 0.1618, 0.6091, 0.09735, 0.6205, 0.09735, 0.3202, 0.7214, 0.333, 0.7558, 0.3046, 0.7654, 0.294, 0.737, 0.6352, 0.1611, 0.6217, 0.1618, 0.6205, 0.09735, 0.6317, 0.09679, 0.333, 0.7558, 0.3395, 0.7924, 0.31, 0.7956, 0.3046, 0.7654, 0.6479, 0.1597, 0.6352, 0.1611, 0.6317, 0.09679, 0.6422, 0.09568, 0.3395, 0.7924, 0.3395, 0.8296, 0.31, 0.8263, 0.31, 0.7956, 0.6594, 0.1578, 0.6479, 0.1597, 0.6422, 0.09568, 0.6517, 0.09407, 0.3395, 0.8296, 0.333, 0.8661, 0.3046, 0.8565, 0.31, 0.8263, 0.8236, 0.1578, 0.8138, 0.1553, 0.8232, 0.09202, 0.8312, 0.09407, 0.333, 0.8661, 0.3202, 0.9005, 0.294, 0.8849, 0.3046, 0.8565, 0.835, 0.1597, 0.8236, 0.1578, 0.8312, 0.09407, 0.8407, 0.09568, 0.3202, 0.9005, 0.3016, 0.9315, 0.2787, 0.9105, 0.294, 0.8849, 0.8477, 0.1611, 0.835, 0.1597, 0.8407, 0.09568, 0.8513, 0.09679, 0.3016, 0.9315, 0.278, 0.9578, 0.2591, 0.9322, 0.2787, 0.9105, 0.8612, 0.1618, 0.8477, 0.1611, 0.8513, 0.09679, 0.8624, 0.09735, 0.278, 0.9578, 0.2502, 0.9785, 0.2362, 0.9493, 0.2591, 0.9322, 0.875, 0.1618, 0.8612, 0.1618, 0.8624, 0.09735, 0.8738, 0.09735, 0.2502, 0.9785, 0.2193, 0.9927, 0.2107, 0.9611, 0.2362, 0.9493, 0.8885, 0.1611, 0.875, 0.1618, 0.8738, 0.09735, 0.885, 0.09679, 0.2193, 0.9927, 0.1865, 1.0, 0.1836, 0.9671, 0.2107, 0.9611, 0.9012, 0.1597, 0.8885, 0.1611, 0.885, 0.09679, 0.8955, 0.09568, 0.1865, 1.0, 0.153, 1.0, 0.156, 0.9671, 0.1836, 0.9671, 0.9127, 0.1578, 0.9012, 0.1597, 0.8955, 0.09568, 0.905, 0.09407, 0.153, 1.0, 0.1202, 0.9927, 0.1289, 0.9611, 0.156, 0.9671, 0.06366, 0.1578, 0.05392, 0.1553, 0.06328, 0.09202, 0.07134, 0.09407, 0.1202, 0.9927, 0.08935, 0.9785, 0.1034, 0.9493, 0.1289, 0.9611, 0.07511, 0.1597, 0.06366, 0.1578, 0.07134, 0.09407, 0.08082, 0.09568, 0.08935, 0.9785, 0.06155, 0.9578, 0.08041, 0.9322, 0.1034, 0.9493, 0.08783, 0.1611, 0.07511, 0.1597, 0.08082, 0.09568, 0.09135, 0.09679, 0.06155, 0.9578, 0.0379, 0.9315, 0.06088, 0.9105, 0.08041, 0.9322, 0.1013, 0.1618, 0.08783, 0.1611, 0.09135, 0.09679, 0.1025, 0.09735, 0.06171, 0.4202, 0.09252, 0.4217, 0.0915, 0.4865, 0.0587, 0.4848, 0.03269, 0.4171, 0.06171, 0.4202, 0.0587, 0.4848, 0.02781, 0.4815, 0.006577, 0.4127, 0.03269, 0.4171, 0.02781, 0.4815, 0.0, 0.4768, 0.9698, 0.4127, 0.992, 0.407, 1.0, 0.4708, 0.9764, 0.4768, 0.9437, 0.4171, 0.9698, 0.4127, 0.9764, 0.4768, 0.9485, 0.4815, 0.9146, 0.4202, 0.9437, 0.4171, 0.9485, 0.4815, 0.9177, 0.4848, 0.8838, 0.4217, 0.9146, 0.4202, 0.9177, 0.4848, 0.8849, 0.4865, 0.8524, 0.4217, 0.8838, 0.4217, 0.8849, 0.4865, 0.8514, 0.4865, 0.8216, 0.4202, 0.8524, 0.4217, 0.8514, 0.4865, 0.8186, 0.4848, 0.7926, 0.4171, 0.8216, 0.4202, 0.8186, 0.4848, 0.7877, 0.4815, 0.7665, 0.4127, 0.7926, 0.4171, 0.7877, 0.4815, 0.7599, 0.4768, 0.7165, 0.4127, 0.7387, 0.407, 0.7467, 0.4708, 0.723, 0.4768, 0.6904, 0.4171, 0.7165, 0.4127, 0.723, 0.4768, 0.6952, 0.4815, 0.6613, 0.4202, 0.6904, 0.4171, 0.6952, 0.4815, 0.6643, 0.4848, 0.6305, 0.4217, 0.6613, 0.4202, 0.6643, 0.4848, 0.6315, 0.4865, 0.5991, 0.4217, 0.6305, 0.4217, 0.6315, 0.4865, 0.5981, 0.4865, 0.5683, 0.4202, 0.5991, 0.4217, 0.5981, 0.4865, 0.5653, 0.4848, 0.5393, 0.4171, 0.5683, 0.4202, 0.5653, 0.4848, 0.5344, 0.4815, 0.5132, 0.4127, 0.5393, 0.4171, 0.5344, 0.4815, 0.5066, 0.4768, 0.4632, 0.4127, 0.4854, 0.407, 0.4934, 0.4708, 0.4697, 0.4768, 0.4371, 0.4171, 0.4632, 0.4127, 0.4697, 0.4768, 0.4419, 0.4815, 0.408, 0.4202, 0.4371, 0.4171, 0.4419, 0.4815, 0.411, 0.4848, 0.3772, 0.4217, 0.408, 0.4202, 0.411, 0.4848, 0.3782, 0.4865, 0.3458, 0.4217, 0.3772, 0.4217, 0.3782, 0.4865, 0.3448, 0.4865, 0.315, 0.4202, 0.3458, 0.4217, 0.3448, 0.4865, 0.312, 0.4848, 0.286, 0.4171, 0.315, 0.4202, 0.312, 0.4848, 0.2811, 0.4815, 0.2599, 0.4127, 0.286, 0.4171, 0.2811, 0.4815, 0.2533, 0.4768, 0.2099, 0.4127, 0.2321, 0.407, 0.2401, 0.4708, 0.2164, 0.4768, 0.1838, 0.4171, 0.2099, 0.4127, 0.2164, 0.4768, 0.1886, 0.4815, 0.1547, 0.4202, 0.1838, 0.4171, 0.1886, 0.4815, 0.1577, 0.4848, 0.1239, 0.4217, 0.1547, 0.4202, 0.1577, 0.4848, 0.1249, 0.4865, 0.09252, 0.4217, 0.1239, 0.4217, 0.1249, 0.4865, 0.0915, 0.4865, 0.07709, 0.2595, 0.09771, 0.2605, 0.09551, 0.3255, 0.07057, 0.3243, 0.05767, 0.2574, 0.07709, 0.2595, 0.07057, 0.3243, 0.04708, 0.3218, 0.0402, 0.2545, 0.05767, 0.2574, 0.04708, 0.3218, 0.02593, 0.3182, 0.02533, 0.2507, 0.0402, 0.2545, 0.02593, 0.3182, 0.007953, 0.3137, 0.9187, 0.2574, 0.9362, 0.2545, 0.9504, 0.3182, 0.9293, 0.3218, 0.8993, 0.2595, 0.9187, 0.2574, 0.9293, 0.3218, 0.9058, 0.3243, 0.8786, 0.2605, 0.8993, 0.2595, 0.9058, 0.3243, 0.8808, 0.3255, 0.8576, 0.2605, 0.8786, 0.2605, 0.8808, 0.3255, 0.8554, 0.3255, 0.837, 0.2595, 0.8576, 0.2605, 0.8554, 0.3255, 0.8305, 0.3243, 0.8176, 0.2574, 0.837, 0.2595, 0.8305, 0.3243, 0.807, 0.3218, 0.8001, 0.2545, 0.8176, 0.2574, 0.807, 0.3218, 0.7858, 0.3182, 0.6829, 0.2545, 0.6977, 0.2507, 0.7151, 0.3137, 0.6971, 0.3182, 0.6654, 0.2574, 0.6829, 0.2545, 0.6971, 0.3182, 0.676, 0.3218, 0.646, 0.2595, 0.6654, 0.2574, 0.676, 0.3218, 0.6525, 0.3243, 0.6253, 0.2605, 0.646, 0.2595, 0.6525, 0.3243, 0.6275, 0.3255, 0.6043, 0.2605, 0.6253, 0.2605, 0.6275, 0.3255, 0.6021, 0.3255, 0.5837, 0.2595, 0.6043, 0.2605, 0.6021, 0.3255, 0.5772, 0.3243, 0.5643, 0.2574, 0.5837, 0.2595, 0.5772, 0.3243, 0.5537, 0.3218, 0.5468, 0.2545, 0.5643, 0.2574, 0.5537, 0.3218, 0.5325, 0.3182, 0.4296, 0.2545, 0.4444, 0.2507, 0.4618, 0.3137, 0.4438, 0.3182, 0.4121, 0.2574, 0.4296, 0.2545, 0.4438, 0.3182, 0.4227, 0.3218, 0.3927, 0.2595, 0.4121, 0.2574, 0.4227, 0.3218, 0.3992, 0.3243, 0.372, 0.2605, 0.3927, 0.2595, 0.3992, 0.3243, 0.3742, 0.3255, 0.351, 0.2605, 0.372, 0.2605, 0.3742, 0.3255, 0.3488, 0.3255, 0.3304, 0.2595, 0.351, 0.2605, 0.3488, 0.3255, 0.3239, 0.3243, 0.311, 0.2574, 0.3304, 0.2595, 0.3239, 0.3243, 0.3004, 0.3218, 0.2935, 0.2545, 0.311, 0.2574, 0.3004, 0.3218, 0.2792, 0.3182, 0.2786, 0.2507, 0.2935, 0.2545, 0.2792, 0.3182, 0.2613, 0.3137, 0.1588, 0.2574, 0.1762, 0.2545, 0.1905, 0.3182, 0.1694, 0.3218, 0.1393, 0.2595, 0.1588, 0.2574, 0.1694, 0.3218, 0.1459, 0.3243, 0.1187, 0.2605, 0.1393, 0.2595, 0.1459, 0.3243, 0.1209, 0.3255, 0.09771, 0.2605, 0.1187, 0.2605, 0.1209, 0.3255, 0.09551, 0.3255, 0.0915, 0.6072, 0.0915, 0.4865, 0.1249, 0.4865, 0.1249, 0.6072])
me_cylinder.materials.append(mat_material_002)
me_cylinder.materials.append(mat_material_003)
me_cylinder.materials.append(mat_material_001)
me_cylinder.materials.append(mat_material_004)
me_cylinder.update()

# ---- objects
ob_cylinder = bpy.data.objects.new('Cylinder', me_cylinder)

# ---- transforms, parenting, visibility, modifiers, constraints
ob_cylinder.location = (0.0, 0.0, 1.49e-08)
ob_cylinder.scale = (0.1404, 0.1404, 0.1726)

# ---- collection membership
col_collection.objects.link(ob_cylinder)

# ---- scene / render settings (as saved in the file)
scene.frame_start = 1; scene.frame_end = 250; scene.frame_set(1)
scene.render.engine = 'BLENDER_EEVEE_NEXT'
bpy.context.view_layer.update()

# ---- added for rendering (the .blend has no active camera and no usable light): camera, sun
cam_auto = bpy.data.cameras.new('AutoCamera')
cam_auto.lens = 50.0
cam_auto.sensor_width = 36.0
cam_auto.clip_end = 1000.0
ob_auto_camera = bpy.data.objects.new('AutoCamera', cam_auto)
scene.collection.objects.link(ob_auto_camera)
ob_auto_camera.location = (0.637435, -0.764922, 0.78449)
ob_auto_camera.rotation_euler = (1.09748, -7.21219e-08, 0.694738)
scene.camera = ob_auto_camera
light_auto_sun = bpy.data.lights.new('AutoSun', 'SUN')
light_auto_sun.energy = 3.0
light_auto_sun.angle = 0.0523599
ob_auto_sun = bpy.data.objects.new('AutoSun', light_auto_sun)
scene.collection.objects.link(ob_auto_sun)
ob_auto_sun.rotation_euler = (0.872665, 0.174533, 0.523599)
bpy.context.view_layer.update()
